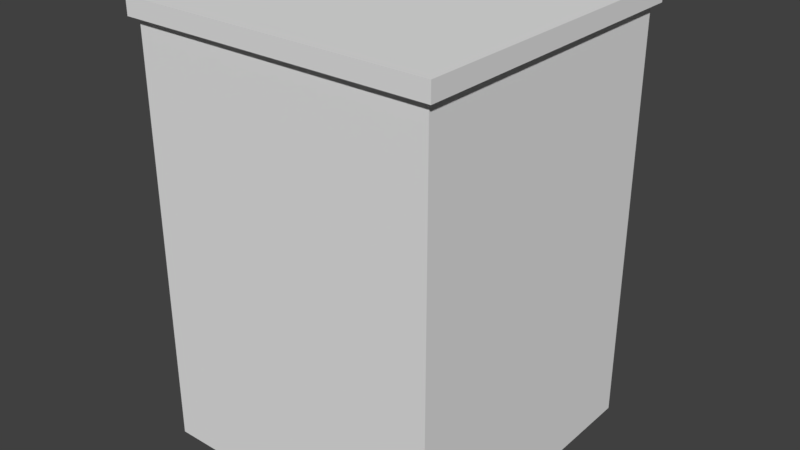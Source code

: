 # Source: binasdjl_ll.blend  (saved by Blender 2.79.0; exported with 4.5.12 LTS)
import bpy
from mathutils import Matrix  # noqa: F401  (used for matrix-valued properties, if any)

bpy.ops.wm.read_factory_settings(use_empty=True)
scene = bpy.context.scene
scene.name = 'Scene'

# ---- collections
col_collection_1 = bpy.data.collections.new('Collection 1'); scene.collection.children.link(col_collection_1)

# ---- materials (node trees are filled in below, after node groups)
mat_material = bpy.data.materials.new('Material')
mat_material.alpha_threshold = 0.0
mat_material.use_transparent_shadow = False
mat_material.roughness = 0.5
mat_material.line_color = (0.0, 0.0, 0.0, 1.0)
mat_material_001 = bpy.data.materials.new('Material.001')
mat_material_001.alpha_threshold = 0.0
mat_material_001.use_transparent_shadow = False
mat_material_001.roughness = 0.5

# ---- material node trees

# ---- world
world_world = bpy.data.worlds.new('World'); scene.world = world_world
world_world.color = (0.05088, 0.05088, 0.05088)
world_world.use_sun_shadow = False
world_world.sun_shadow_jitter_overblur = 0.0
world_world.cycles.sampling_method = 'MANUAL'

# ---- meshes
me_cube = bpy.data.meshes.new('Cube')
me_cube.from_pydata([(1.0, 1.0, 1.793), (1.0, 1.0, -1.0), (1.0, -1.0, 1.793), (1.0, -1.0, -1.0), (-1.0, 1.0, 1.793), (-1.0, 1.0, -1.0), (-1.0, -1.0, 1.793), (-1.0, -1.0, -1.0), (1.045, 1.045, 1.79), (1.045, -1.045, 1.79), (-1.045, 1.045, 1.79), (-1.045, -1.045, 1.79), (1.045, 1.045, 1.907), (1.045, -1.045, 1.907), (-1.045, 1.045, 1.907), (-1.045, -1.045, 1.907), (1.0, 1.0, -1.0), (1.0, -1.0, -1.0), (-1.0, 1.0, -1.0), (-1.0, -1.0, -1.0)], [], [(3, 7, 19, 17), (7, 6, 4, 5), (1, 0, 2, 3), (5, 4, 0, 1), (3, 2, 6, 7), (2, 0, 8, 9), (4, 6, 11, 10), (6, 2, 9, 11), (0, 4, 10, 8), (8, 10, 14, 12), (12, 14, 15, 13), (11, 9, 13, 15), (10, 11, 15, 14), (9, 8, 12, 13), (1, 3, 17, 16), (7, 5, 18, 19), (5, 1, 16, 18)])
_uv = me_cube.uv_layers.new(name='UVMap')
_uv.uv.foreach_set('vector', [0.9999, 9.998e-05, 9.998e-05, 9.998e-05, 9.998e-05, 9.998e-05, 0.9999, 9.998e-05, 0.9999, 9.995e-05, 0.9999, 0.9999, 0.0001001, 0.9999, 9.984e-05, 0.0001001, 0.9999, 9.998e-05, 0.9999, 0.9999, 0.0001, 0.9999, 9.998e-05, 9.998e-05, 0.9999, 9.995e-05, 0.9999, 0.9999, 0.0001001, 0.9999, 9.984e-05, 0.0001001, 0.9999, 9.998e-05, 0.9999, 0.9999, 0.0001, 0.9999, 9.998e-05, 9.998e-05, -1.202, 2.319, 1.999, 2.319, 2.071, 2.388, -1.274, 2.388, 1.999, 2.528, -1.202, 2.528, -1.274, 2.46, 2.071, 2.46, -1.202, 2.389, 1.999, 2.389, 2.071, 2.458, -1.274, 2.458, 1.999, 2.598, -1.202, 2.598, -1.274, 2.53, 2.071, 2.53, 2.071, 1.958, -1.274, 1.958, -1.274, 1.781, 2.071, 1.781, 2.071, 1.599, -1.274, 1.599, -1.274, -1.598, 2.071, -1.598, -1.274, 1.96, 2.071, 1.96, 2.071, 2.138, -1.274, 2.138, 2.071, 1.779, -1.274, 1.779, -1.274, 1.601, 2.071, 1.601, -1.274, 2.14, 2.071, 2.14, 2.071, 2.317, -1.274, 2.317, 0.9999, 9.998e-05, 9.998e-05, 9.998e-05, 9.998e-05, 9.998e-05, 0.9999, 9.998e-05, 0.9999, 9.995e-05, 9.984e-05, 0.0001001, 9.984e-05, 0.0001001, 0.9999, 9.995e-05, 0.9999, 9.995e-05, 9.984e-05, 0.0001001, 9.984e-05, 0.0001001, 0.9999, 9.995e-05])
me_cube.materials.append(mat_material)
me_cube.materials.append(mat_material_001)
me_cube.use_remesh_preserve_volume = False
me_cube.use_remesh_preserve_attributes = False
me_cube.use_mirror_vertex_groups = False
me_cube.update()

# ---- objects
ob_cube = bpy.data.objects.new('Cube', me_cube)

# ---- transforms, parenting, visibility, modifiers, constraints
ob_cube.location = (0.0, 0.0, 0.0)
ob_cube.lock_rotations_4d = False
ob_cube.empty_display_type = 'ARROWS'
ob_cube.lineart.crease_threshold = 0.0

# ---- collection membership
col_collection_1.objects.link(ob_cube)

# ---- scene / render settings (as saved in the file)
scene.frame_start = 1; scene.frame_end = 250; scene.frame_set(1)
scene.render.engine = 'BLENDER_EEVEE_NEXT'
scene.render.resolution_percentage = 50
scene.render.dither_intensity = 0.0
scene.cycles.use_denoising = False
scene.cycles.samples = 128
scene.cycles.sampling_pattern = 'TABULATED_SOBOL'
scene.cycles.use_adaptive_sampling = False
scene.cycles.use_light_tree = False
scene.cycles.blur_glossy = 0.0
scene.cycles.sample_clamp_indirect = 0.0
scene.view_settings.view_transform = 'Standard'
bpy.context.view_layer.update()

# ---- added for rendering (the .blend has no active camera and no usable light): camera, sun
cam_auto = bpy.data.cameras.new('AutoCamera')
cam_auto.lens = 50.0
cam_auto.sensor_width = 36.0
cam_auto.clip_end = 1000.0
ob_auto_camera = bpy.data.objects.new('AutoCamera', cam_auto)
scene.collection.objects.link(ob_auto_camera)
ob_auto_camera.location = (3.83498, -4.60198, 3.52128)
ob_auto_camera.rotation_euler = (1.09748, -7.21219e-08, 0.694738)
scene.camera = ob_auto_camera
light_auto_sun = bpy.data.lights.new('AutoSun', 'SUN')
light_auto_sun.energy = 3.0
light_auto_sun.angle = 0.0523599
ob_auto_sun = bpy.data.objects.new('AutoSun', light_auto_sun)
scene.collection.objects.link(ob_auto_sun)
ob_auto_sun.rotation_euler = (0.872665, 0.174533, 0.523599)
bpy.context.view_layer.update()
